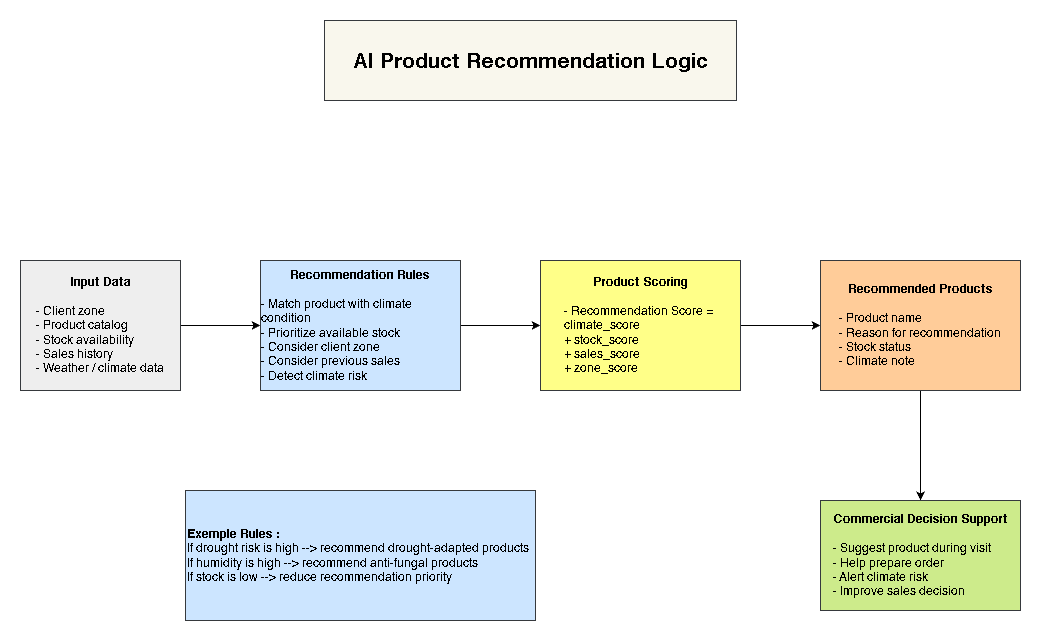

The diagram above was exported from draw.io. Its source (the exported page's mxGraphModel, read from the mxfile embedded in the PNG):
<mxGraphModel dx="1389" dy="835" grid="1" gridSize="10" guides="1" tooltips="1" connect="1" arrows="1" fold="1" page="1" pageScale="1" pageWidth="1100" pageHeight="850" math="0" shadow="0">
  <root>
    <mxCell id="0" />
    <mxCell id="1" parent="0" />
    <mxCell id="1Eo9YwxvVRNrLR1VoenZ-1" parent="1" style="text;html=1;whiteSpace=wrap;strokeColor=#36393d;fillColor=#f9f7ed;align=center;verticalAlign=middle;rounded=0;fontStyle=1;fontSize=21;" value="AI Product Recommendation Logic" vertex="1">
      <mxGeometry height="80" width="412" x="344" y="40" as="geometry" />
    </mxCell>
    <mxCell id="1Eo9YwxvVRNrLR1VoenZ-8" edge="1" parent="1" source="1Eo9YwxvVRNrLR1VoenZ-3" style="edgeStyle=orthogonalEdgeStyle;rounded=0;orthogonalLoop=1;jettySize=auto;html=1;" target="1Eo9YwxvVRNrLR1VoenZ-4" value="">
      <mxGeometry relative="1" as="geometry" />
    </mxCell>
    <mxCell id="1Eo9YwxvVRNrLR1VoenZ-3" parent="1" style="text;html=1;whiteSpace=wrap;strokeColor=#36393d;fillColor=#eeeeee;align=center;verticalAlign=middle;rounded=0;fontStyle=1;fontSize=12;" value="Input Data&lt;div&gt;&lt;br&gt;&lt;/div&gt;&lt;div style=&quot;text-align: left;&quot;&gt;&lt;span style=&quot;font-weight: normal;&quot;&gt;- Client zone&lt;/span&gt;&lt;/div&gt;&lt;div style=&quot;text-align: left;&quot;&gt;&lt;span style=&quot;font-weight: 400;&quot;&gt;- Product catalog&amp;nbsp;&lt;/span&gt;&lt;/div&gt;&lt;div style=&quot;text-align: left;&quot;&gt;&lt;span style=&quot;font-weight: 400;&quot;&gt;- Stock availability&lt;/span&gt;&lt;/div&gt;&lt;div style=&quot;text-align: left;&quot;&gt;&lt;span style=&quot;font-weight: 400;&quot;&gt;- Sales history&lt;/span&gt;&lt;/div&gt;&lt;div style=&quot;text-align: left;&quot;&gt;&lt;span style=&quot;font-weight: 400;&quot;&gt;- Weather / climate data&lt;/span&gt;&lt;/div&gt;" vertex="1">
      <mxGeometry height="130" width="160" x="40" y="280" as="geometry" />
    </mxCell>
    <mxCell id="1Eo9YwxvVRNrLR1VoenZ-9" edge="1" parent="1" source="1Eo9YwxvVRNrLR1VoenZ-4" style="edgeStyle=orthogonalEdgeStyle;rounded=0;orthogonalLoop=1;jettySize=auto;html=1;" target="1Eo9YwxvVRNrLR1VoenZ-5" value="">
      <mxGeometry relative="1" as="geometry" />
    </mxCell>
    <mxCell id="1Eo9YwxvVRNrLR1VoenZ-4" parent="1" style="text;html=1;whiteSpace=wrap;strokeColor=#36393d;fillColor=#cce5ff;align=center;verticalAlign=middle;rounded=0;fontStyle=1;fontSize=12;" value="Recommendation Rules&lt;div&gt;&lt;br&gt;&lt;/div&gt;&lt;div style=&quot;text-align: left;&quot;&gt;&lt;span style=&quot;font-weight: normal;&quot;&gt;- Match product with climate condition&lt;/span&gt;&lt;/div&gt;&lt;div style=&quot;text-align: left;&quot;&gt;&lt;span style=&quot;font-weight: normal;&quot;&gt;- Prioritize available stock&lt;/span&gt;&lt;/div&gt;&lt;div style=&quot;text-align: left;&quot;&gt;&lt;span style=&quot;font-weight: normal;&quot;&gt;- Consider client zone&lt;/span&gt;&lt;/div&gt;&lt;div style=&quot;text-align: left;&quot;&gt;&lt;span style=&quot;font-weight: normal;&quot;&gt;- Consider previous sales&lt;/span&gt;&lt;/div&gt;&lt;div style=&quot;text-align: left;&quot;&gt;&lt;span style=&quot;font-weight: normal;&quot;&gt;- Detect climate risk&lt;/span&gt;&lt;/div&gt;" vertex="1">
      <mxGeometry height="130" width="200" x="280" y="280" as="geometry" />
    </mxCell>
    <mxCell id="1Eo9YwxvVRNrLR1VoenZ-10" edge="1" parent="1" source="1Eo9YwxvVRNrLR1VoenZ-5" style="edgeStyle=orthogonalEdgeStyle;rounded=0;orthogonalLoop=1;jettySize=auto;html=1;" target="1Eo9YwxvVRNrLR1VoenZ-6" value="">
      <mxGeometry relative="1" as="geometry" />
    </mxCell>
    <mxCell id="1Eo9YwxvVRNrLR1VoenZ-5" parent="1" style="text;html=1;whiteSpace=wrap;strokeColor=#36393d;fillColor=#ffff88;align=center;verticalAlign=middle;rounded=0;fontStyle=1;fontSize=12;" value="Product Scoring&lt;div&gt;&lt;br&gt;&lt;/div&gt;&lt;div style=&quot;text-align: left;&quot;&gt;&lt;span style=&quot;font-weight: normal;&quot;&gt;- Recommendation Score =&amp;nbsp;&lt;/span&gt;&lt;/div&gt;&lt;div style=&quot;text-align: left;&quot;&gt;&lt;span style=&quot;font-weight: normal;&quot;&gt;climate_score&amp;nbsp;&lt;/span&gt;&lt;/div&gt;&lt;div style=&quot;text-align: left;&quot;&gt;&lt;span style=&quot;font-weight: normal;&quot;&gt;+ stock_score&amp;nbsp;&lt;/span&gt;&lt;/div&gt;&lt;div style=&quot;text-align: left;&quot;&gt;&lt;span style=&quot;font-weight: normal;&quot;&gt;+ sales_score&amp;nbsp;&lt;/span&gt;&lt;/div&gt;&lt;div style=&quot;text-align: left;&quot;&gt;&lt;span style=&quot;font-weight: normal;&quot;&gt;+ zone_score&lt;/span&gt;&lt;/div&gt;" vertex="1">
      <mxGeometry height="130" width="200" x="560" y="280" as="geometry" />
    </mxCell>
    <mxCell id="1Eo9YwxvVRNrLR1VoenZ-11" edge="1" parent="1" source="1Eo9YwxvVRNrLR1VoenZ-6" style="edgeStyle=orthogonalEdgeStyle;rounded=0;orthogonalLoop=1;jettySize=auto;html=1;" target="1Eo9YwxvVRNrLR1VoenZ-7" value="">
      <mxGeometry relative="1" as="geometry" />
    </mxCell>
    <mxCell id="1Eo9YwxvVRNrLR1VoenZ-6" parent="1" style="text;html=1;whiteSpace=wrap;strokeColor=#36393d;fillColor=#ffcc99;align=center;verticalAlign=middle;rounded=0;fontStyle=1;fontSize=12;" value="Recommended Products&lt;div&gt;&lt;br&gt;&lt;/div&gt;&lt;div style=&quot;text-align: left;&quot;&gt;&lt;span style=&quot;font-weight: normal;&quot;&gt;- Product name&lt;/span&gt;&lt;/div&gt;&lt;div style=&quot;text-align: left;&quot;&gt;&lt;span style=&quot;font-weight: normal;&quot;&gt;- Reason for recommendation&lt;/span&gt;&lt;/div&gt;&lt;div style=&quot;text-align: left;&quot;&gt;&lt;span style=&quot;font-weight: 400;&quot;&gt;- Stock status&lt;/span&gt;&lt;/div&gt;&lt;div style=&quot;text-align: left;&quot;&gt;&lt;span style=&quot;font-weight: 400;&quot;&gt;- Climate note&lt;/span&gt;&lt;/div&gt;" vertex="1">
      <mxGeometry height="130" width="200" x="840" y="280" as="geometry" />
    </mxCell>
    <mxCell id="1Eo9YwxvVRNrLR1VoenZ-7" parent="1" style="text;html=1;whiteSpace=wrap;strokeColor=#36393d;fillColor=#cdeb8b;align=center;verticalAlign=middle;rounded=0;fontStyle=1;fontSize=12;" value="Commercial Decision Support&lt;div&gt;&lt;br&gt;&lt;/div&gt;&lt;div style=&quot;text-align: left;&quot;&gt;&lt;span style=&quot;font-weight: normal;&quot;&gt;- Suggest product during visit&lt;/span&gt;&lt;/div&gt;&lt;div style=&quot;text-align: left;&quot;&gt;&lt;span style=&quot;font-weight: normal;&quot;&gt;- Help prepare order&lt;/span&gt;&lt;/div&gt;&lt;div style=&quot;text-align: left;&quot;&gt;&lt;span style=&quot;font-weight: normal;&quot;&gt;- Alert climate risk&lt;/span&gt;&lt;/div&gt;&lt;div style=&quot;text-align: left;&quot;&gt;&lt;span style=&quot;font-weight: normal;&quot;&gt;- Improve sales decision&lt;/span&gt;&lt;/div&gt;" vertex="1">
      <mxGeometry height="110" width="200" x="840" y="520" as="geometry" />
    </mxCell>
    <mxCell id="1Eo9YwxvVRNrLR1VoenZ-12" parent="1" style="text;html=1;whiteSpace=wrap;strokeColor=#36393d;fillColor=#cce5ff;align=left;verticalAlign=middle;rounded=0;fontStyle=1;fontSize=12;" value="Exemple Rules :&lt;div&gt;&lt;span style=&quot;font-weight: normal;&quot;&gt;If drought risk is high --&amp;gt; recommend drought-adapted products&lt;/span&gt;&lt;/div&gt;&lt;div&gt;&lt;span style=&quot;font-weight: normal;&quot;&gt;If humidity is high --&amp;gt; recommend anti-fungal products&lt;/span&gt;&lt;/div&gt;&lt;div&gt;&lt;span style=&quot;font-weight: normal;&quot;&gt;If stock is low --&amp;gt; reduce recommendation priority&amp;nbsp;&lt;/span&gt;&lt;/div&gt;" vertex="1">
      <mxGeometry height="130" width="350" x="205" y="510" as="geometry" />
    </mxCell>
  </root>
</mxGraphModel>